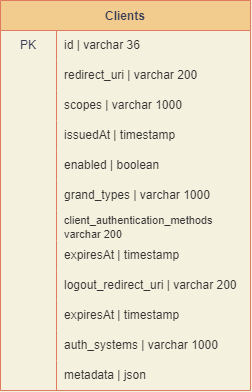

The diagram above was exported from draw.io. Its source (the exported page's mxGraphModel, read from the mxfile embedded in the PNG):
<mxGraphModel dx="722" dy="643" grid="1" gridSize="10" guides="1" tooltips="1" connect="1" arrows="1" fold="1" page="1" pageScale="1" pageWidth="1100" pageHeight="850" background="#F4F1DE" math="0" shadow="0">
  <root>
    <mxCell id="0" />
    <mxCell id="1" parent="0" />
    <mxCell id="28" value="Clients" style="shape=table;startSize=30;container=1;collapsible=0;childLayout=tableLayout;fixedRows=1;rowLines=0;fontStyle=1;fillColor=#F2CC8F;strokeColor=#E07A5F;fontColor=#393C56;" parent="1" vertex="1">
      <mxGeometry x="140" y="70" width="250" height="390" as="geometry" />
    </mxCell>
    <mxCell id="29" value="" style="shape=tableRow;horizontal=0;startSize=0;swimlaneHead=0;swimlaneBody=0;top=0;left=0;bottom=0;right=0;collapsible=0;dropTarget=0;points=[[0,0.5],[1,0.5]];portConstraint=eastwest;strokeWidth=1;perimeterSpacing=1;shadow=0;swimlaneLine=1;sketch=0;strokeColor=#E07A5F;fillColor=none;fontColor=#393C56;" parent="28" vertex="1">
      <mxGeometry y="30" width="250" height="30" as="geometry" />
    </mxCell>
    <mxCell id="30" value="PK" style="shape=partialRectangle;html=1;whiteSpace=wrap;connectable=0;fillColor=none;top=0;left=0;bottom=0;right=0;overflow=hidden;pointerEvents=1;shadow=0;sketch=0;perimeterSpacing=1;strokeColor=#E07A5F;fontColor=#393C56;" parent="29" vertex="1">
      <mxGeometry width="56" height="30" as="geometry">
        <mxRectangle width="56" height="30" as="alternateBounds" />
      </mxGeometry>
    </mxCell>
    <mxCell id="31" value="&lt;span style=&quot;color: rgb(51, 51, 51);&quot;&gt;id | varchar 36&lt;/span&gt;" style="shape=partialRectangle;html=1;whiteSpace=wrap;connectable=0;fillColor=none;top=0;left=0;bottom=0;right=0;align=left;spacingLeft=6;overflow=hidden;strokeColor=#E07A5F;fontColor=#393C56;" parent="29" vertex="1">
      <mxGeometry x="56" width="194" height="30" as="geometry">
        <mxRectangle width="194" height="30" as="alternateBounds" />
      </mxGeometry>
    </mxCell>
    <mxCell id="32" value="" style="shape=tableRow;horizontal=0;startSize=0;swimlaneHead=0;swimlaneBody=0;top=0;left=0;bottom=0;right=0;collapsible=0;dropTarget=0;fillColor=none;points=[[0,0.5],[1,0.5]];portConstraint=eastwest;strokeColor=#E07A5F;fontColor=#393C56;" parent="28" vertex="1">
      <mxGeometry y="60" width="250" height="30" as="geometry" />
    </mxCell>
    <mxCell id="33" value="" style="shape=partialRectangle;html=1;whiteSpace=wrap;connectable=0;fillColor=none;top=0;left=0;bottom=0;right=0;overflow=hidden;strokeColor=#E07A5F;fontColor=#393C56;" parent="32" vertex="1">
      <mxGeometry width="56" height="30" as="geometry">
        <mxRectangle width="56" height="30" as="alternateBounds" />
      </mxGeometry>
    </mxCell>
    <mxCell id="34" value="&lt;span style=&quot;color: rgb(51, 51, 51);&quot;&gt;redirect_uri | varchar 200&lt;/span&gt;" style="shape=partialRectangle;html=1;whiteSpace=wrap;connectable=0;fillColor=none;top=0;left=0;bottom=0;right=0;align=left;spacingLeft=6;overflow=hidden;strokeColor=#E07A5F;fontColor=#393C56;" parent="32" vertex="1">
      <mxGeometry x="56" width="194" height="30" as="geometry">
        <mxRectangle width="194" height="30" as="alternateBounds" />
      </mxGeometry>
    </mxCell>
    <mxCell id="35" value="" style="shape=tableRow;horizontal=0;startSize=0;swimlaneHead=0;swimlaneBody=0;top=0;left=0;bottom=0;right=0;collapsible=0;dropTarget=0;fillColor=none;points=[[0,0.5],[1,0.5]];portConstraint=eastwest;strokeColor=#E07A5F;fontColor=#393C56;" parent="28" vertex="1">
      <mxGeometry y="90" width="250" height="30" as="geometry" />
    </mxCell>
    <mxCell id="36" value="" style="shape=partialRectangle;html=1;whiteSpace=wrap;connectable=0;fillColor=none;top=0;left=0;bottom=0;right=0;overflow=hidden;strokeColor=#E07A5F;fontColor=#393C56;" parent="35" vertex="1">
      <mxGeometry width="56" height="30" as="geometry">
        <mxRectangle width="56" height="30" as="alternateBounds" />
      </mxGeometry>
    </mxCell>
    <mxCell id="37" value="&lt;span style=&quot;color: rgb(51, 51, 51);&quot;&gt;scopes | varchar 1000&lt;/span&gt;" style="shape=partialRectangle;html=1;whiteSpace=wrap;connectable=0;fillColor=none;top=0;left=0;bottom=0;right=0;align=left;spacingLeft=6;overflow=hidden;strokeColor=#E07A5F;fontColor=#393C56;" parent="35" vertex="1">
      <mxGeometry x="56" width="194" height="30" as="geometry">
        <mxRectangle width="194" height="30" as="alternateBounds" />
      </mxGeometry>
    </mxCell>
    <mxCell id="51" value="" style="shape=tableRow;horizontal=0;startSize=0;swimlaneHead=0;swimlaneBody=0;top=0;left=0;bottom=0;right=0;collapsible=0;dropTarget=0;fillColor=none;points=[[0,0.5],[1,0.5]];portConstraint=eastwest;strokeColor=#E07A5F;fontColor=#393C56;" parent="28" vertex="1">
      <mxGeometry y="120" width="250" height="30" as="geometry" />
    </mxCell>
    <mxCell id="52" value="" style="shape=partialRectangle;html=1;whiteSpace=wrap;connectable=0;fillColor=none;top=0;left=0;bottom=0;right=0;overflow=hidden;strokeColor=#E07A5F;fontColor=#393C56;" parent="51" vertex="1">
      <mxGeometry width="56" height="30" as="geometry">
        <mxRectangle width="56" height="30" as="alternateBounds" />
      </mxGeometry>
    </mxCell>
    <mxCell id="53" value="&lt;span style=&quot;color: rgb(51, 51, 51);&quot;&gt;issuedAt | timestamp&lt;/span&gt;" style="shape=partialRectangle;html=1;whiteSpace=wrap;connectable=0;fillColor=none;top=0;left=0;bottom=0;right=0;align=left;spacingLeft=6;overflow=hidden;strokeColor=#E07A5F;fontColor=#393C56;" parent="51" vertex="1">
      <mxGeometry x="56" width="194" height="30" as="geometry">
        <mxRectangle width="194" height="30" as="alternateBounds" />
      </mxGeometry>
    </mxCell>
    <mxCell id="54" value="" style="shape=tableRow;horizontal=0;startSize=0;swimlaneHead=0;swimlaneBody=0;top=0;left=0;bottom=0;right=0;collapsible=0;dropTarget=0;fillColor=none;points=[[0,0.5],[1,0.5]];portConstraint=eastwest;strokeColor=#E07A5F;fontColor=#393C56;" parent="28" vertex="1">
      <mxGeometry y="150" width="250" height="30" as="geometry" />
    </mxCell>
    <mxCell id="55" value="" style="shape=partialRectangle;html=1;whiteSpace=wrap;connectable=0;fillColor=none;top=0;left=0;bottom=0;right=0;overflow=hidden;strokeColor=#E07A5F;fontColor=#393C56;" parent="54" vertex="1">
      <mxGeometry width="56" height="30" as="geometry">
        <mxRectangle width="56" height="30" as="alternateBounds" />
      </mxGeometry>
    </mxCell>
    <mxCell id="56" value="&lt;span style=&quot;color: rgb(51, 51, 51);&quot;&gt;enabled | boolean&lt;/span&gt;" style="shape=partialRectangle;html=1;whiteSpace=wrap;connectable=0;fillColor=none;top=0;left=0;bottom=0;right=0;align=left;spacingLeft=6;overflow=hidden;strokeColor=#E07A5F;fontColor=#393C56;" parent="54" vertex="1">
      <mxGeometry x="56" width="194" height="30" as="geometry">
        <mxRectangle width="194" height="30" as="alternateBounds" />
      </mxGeometry>
    </mxCell>
    <mxCell id="57" value="" style="shape=tableRow;horizontal=0;startSize=0;swimlaneHead=0;swimlaneBody=0;top=0;left=0;bottom=0;right=0;collapsible=0;dropTarget=0;fillColor=none;points=[[0,0.5],[1,0.5]];portConstraint=eastwest;strokeColor=#E07A5F;fontColor=#393C56;" parent="28" vertex="1">
      <mxGeometry y="180" width="250" height="30" as="geometry" />
    </mxCell>
    <mxCell id="58" value="" style="shape=partialRectangle;html=1;whiteSpace=wrap;connectable=0;fillColor=none;top=0;left=0;bottom=0;right=0;overflow=hidden;strokeColor=#E07A5F;fontColor=#393C56;" parent="57" vertex="1">
      <mxGeometry width="56" height="30" as="geometry">
        <mxRectangle width="56" height="30" as="alternateBounds" />
      </mxGeometry>
    </mxCell>
    <mxCell id="59" value="&lt;span style=&quot;color: rgb(51, 51, 51);&quot;&gt;grand_types | varchar 1000&lt;/span&gt;" style="shape=partialRectangle;html=1;whiteSpace=wrap;connectable=0;fillColor=none;top=0;left=0;bottom=0;right=0;align=left;spacingLeft=6;overflow=hidden;strokeColor=#E07A5F;fontColor=#393C56;" parent="57" vertex="1">
      <mxGeometry x="56" width="194" height="30" as="geometry">
        <mxRectangle width="194" height="30" as="alternateBounds" />
      </mxGeometry>
    </mxCell>
    <mxCell id="82" value="" style="shape=tableRow;horizontal=0;startSize=0;swimlaneHead=0;swimlaneBody=0;top=0;left=0;bottom=0;right=0;collapsible=0;dropTarget=0;fillColor=none;points=[[0,0.5],[1,0.5]];portConstraint=eastwest;strokeColor=#E07A5F;fontColor=#393C56;" parent="28" vertex="1">
      <mxGeometry y="210" width="250" height="30" as="geometry" />
    </mxCell>
    <mxCell id="83" value="" style="shape=partialRectangle;html=1;whiteSpace=wrap;connectable=0;fillColor=none;top=0;left=0;bottom=0;right=0;overflow=hidden;strokeColor=#E07A5F;fontColor=#393C56;" parent="82" vertex="1">
      <mxGeometry width="56" height="30" as="geometry">
        <mxRectangle width="56" height="30" as="alternateBounds" />
      </mxGeometry>
    </mxCell>
    <mxCell id="84" value="&lt;span style=&quot;color: rgb(51, 51, 51); font-size: 11px;&quot;&gt;client_authentication_methods &lt;br&gt;varchar 200&lt;/span&gt;" style="shape=partialRectangle;html=1;whiteSpace=wrap;connectable=0;fillColor=none;top=0;left=0;bottom=0;right=0;align=left;spacingLeft=6;overflow=hidden;strokeColor=#E07A5F;fontColor=#393C56;" parent="82" vertex="1">
      <mxGeometry x="56" width="194" height="30" as="geometry">
        <mxRectangle width="194" height="30" as="alternateBounds" />
      </mxGeometry>
    </mxCell>
    <mxCell id="88" value="" style="shape=tableRow;horizontal=0;startSize=0;swimlaneHead=0;swimlaneBody=0;top=0;left=0;bottom=0;right=0;collapsible=0;dropTarget=0;fillColor=none;points=[[0,0.5],[1,0.5]];portConstraint=eastwest;perimeterSpacing=1;rounded=0;sketch=0;strokeColor=#E07A5F;fontColor=#393C56;" parent="28" vertex="1">
      <mxGeometry y="240" width="250" height="30" as="geometry" />
    </mxCell>
    <mxCell id="89" value="" style="shape=partialRectangle;html=1;whiteSpace=wrap;connectable=0;fillColor=none;top=0;left=0;bottom=0;right=0;overflow=hidden;strokeColor=#E07A5F;fontColor=#393C56;" parent="88" vertex="1">
      <mxGeometry width="56" height="30" as="geometry">
        <mxRectangle width="56" height="30" as="alternateBounds" />
      </mxGeometry>
    </mxCell>
    <mxCell id="90" value="&lt;span style=&quot;color: rgb(51, 51, 51);&quot;&gt;expiresAt | timestamp&lt;/span&gt;" style="shape=partialRectangle;html=1;whiteSpace=wrap;connectable=0;fillColor=none;top=0;left=0;bottom=0;right=0;align=left;spacingLeft=6;overflow=hidden;strokeColor=#E07A5F;fontColor=#393C56;" parent="88" vertex="1">
      <mxGeometry x="56" width="194" height="30" as="geometry">
        <mxRectangle width="194" height="30" as="alternateBounds" />
      </mxGeometry>
    </mxCell>
    <mxCell id="85" value="" style="shape=tableRow;horizontal=0;startSize=0;swimlaneHead=0;swimlaneBody=0;top=0;left=0;bottom=0;right=0;collapsible=0;dropTarget=0;fillColor=none;points=[[0,0.5],[1,0.5]];portConstraint=eastwest;strokeColor=#E07A5F;fontColor=#393C56;" parent="28" vertex="1">
      <mxGeometry y="270" width="250" height="30" as="geometry" />
    </mxCell>
    <mxCell id="86" value="" style="shape=partialRectangle;html=1;whiteSpace=wrap;connectable=0;fillColor=none;top=0;left=0;bottom=0;right=0;overflow=hidden;strokeColor=#E07A5F;fontColor=#393C56;" parent="85" vertex="1">
      <mxGeometry width="56" height="30" as="geometry">
        <mxRectangle width="56" height="30" as="alternateBounds" />
      </mxGeometry>
    </mxCell>
    <mxCell id="87" value="&lt;span style=&quot;color: rgb(51, 51, 51);&quot;&gt;logout_redirect_uri | varchar 200&lt;/span&gt;" style="shape=partialRectangle;html=1;whiteSpace=wrap;connectable=0;fillColor=none;top=0;left=0;bottom=0;right=0;align=left;spacingLeft=6;overflow=hidden;strokeColor=#E07A5F;fontColor=#393C56;" parent="85" vertex="1">
      <mxGeometry x="56" width="194" height="30" as="geometry">
        <mxRectangle width="194" height="30" as="alternateBounds" />
      </mxGeometry>
    </mxCell>
    <mxCell id="91" value="" style="shape=tableRow;horizontal=0;startSize=0;swimlaneHead=0;swimlaneBody=0;top=0;left=0;bottom=0;right=0;collapsible=0;dropTarget=0;fillColor=none;points=[[0,0.5],[1,0.5]];portConstraint=eastwest;strokeColor=#E07A5F;fontColor=#393C56;" parent="28" vertex="1">
      <mxGeometry y="300" width="250" height="30" as="geometry" />
    </mxCell>
    <mxCell id="92" value="" style="shape=partialRectangle;html=1;whiteSpace=wrap;connectable=0;fillColor=none;top=0;left=0;bottom=0;right=0;overflow=hidden;strokeColor=#E07A5F;fontColor=#393C56;" parent="91" vertex="1">
      <mxGeometry width="56" height="30" as="geometry">
        <mxRectangle width="56" height="30" as="alternateBounds" />
      </mxGeometry>
    </mxCell>
    <mxCell id="93" value="&lt;span style=&quot;color: rgb(51, 51, 51);&quot;&gt;expiresAt | timestamp&lt;/span&gt;" style="shape=partialRectangle;html=1;whiteSpace=wrap;connectable=0;fillColor=none;top=0;left=0;bottom=0;right=0;align=left;spacingLeft=6;overflow=hidden;strokeColor=#E07A5F;fontColor=#393C56;" parent="91" vertex="1">
      <mxGeometry x="56" width="194" height="30" as="geometry">
        <mxRectangle width="194" height="30" as="alternateBounds" />
      </mxGeometry>
    </mxCell>
    <mxCell id="94" value="" style="shape=tableRow;horizontal=0;startSize=0;swimlaneHead=0;swimlaneBody=0;top=0;left=0;bottom=0;right=0;collapsible=0;dropTarget=0;fillColor=none;points=[[0,0.5],[1,0.5]];portConstraint=eastwest;strokeColor=#E07A5F;fontColor=#393C56;" parent="28" vertex="1">
      <mxGeometry y="330" width="250" height="30" as="geometry" />
    </mxCell>
    <mxCell id="95" value="" style="shape=partialRectangle;html=1;whiteSpace=wrap;connectable=0;fillColor=none;top=0;left=0;bottom=0;right=0;overflow=hidden;strokeColor=#E07A5F;fontColor=#393C56;" parent="94" vertex="1">
      <mxGeometry width="56" height="30" as="geometry">
        <mxRectangle width="56" height="30" as="alternateBounds" />
      </mxGeometry>
    </mxCell>
    <mxCell id="96" value="&lt;span style=&quot;color: rgb(51, 51, 51);&quot;&gt;auth_systems | varchar 1000&lt;/span&gt;" style="shape=partialRectangle;html=1;whiteSpace=wrap;connectable=0;fillColor=none;top=0;left=0;bottom=0;right=0;align=left;spacingLeft=6;overflow=hidden;strokeColor=#E07A5F;fontColor=#393C56;" parent="94" vertex="1">
      <mxGeometry x="56" width="194" height="30" as="geometry">
        <mxRectangle width="194" height="30" as="alternateBounds" />
      </mxGeometry>
    </mxCell>
    <mxCell id="79" value="" style="shape=tableRow;horizontal=0;startSize=0;swimlaneHead=0;swimlaneBody=0;top=0;left=0;bottom=0;right=0;collapsible=0;dropTarget=0;fillColor=none;points=[[0,0.5],[1,0.5]];portConstraint=eastwest;strokeColor=#E07A5F;fontColor=#393C56;" parent="28" vertex="1">
      <mxGeometry y="360" width="250" height="30" as="geometry" />
    </mxCell>
    <mxCell id="80" value="" style="shape=partialRectangle;html=1;whiteSpace=wrap;connectable=0;fillColor=none;top=0;left=0;bottom=0;right=0;overflow=hidden;strokeColor=#E07A5F;fontColor=#393C56;" parent="79" vertex="1">
      <mxGeometry width="56" height="30" as="geometry">
        <mxRectangle width="56" height="30" as="alternateBounds" />
      </mxGeometry>
    </mxCell>
    <mxCell id="81" value="&lt;span style=&quot;color: rgb(51, 51, 51);&quot;&gt;metadata | json&lt;/span&gt;" style="shape=partialRectangle;html=1;whiteSpace=wrap;connectable=0;fillColor=none;top=0;left=0;bottom=0;right=0;align=left;spacingLeft=6;overflow=hidden;strokeColor=#E07A5F;fontColor=#393C56;" parent="79" vertex="1">
      <mxGeometry x="56" width="194" height="30" as="geometry">
        <mxRectangle width="194" height="30" as="alternateBounds" />
      </mxGeometry>
    </mxCell>
  </root>
</mxGraphModel>